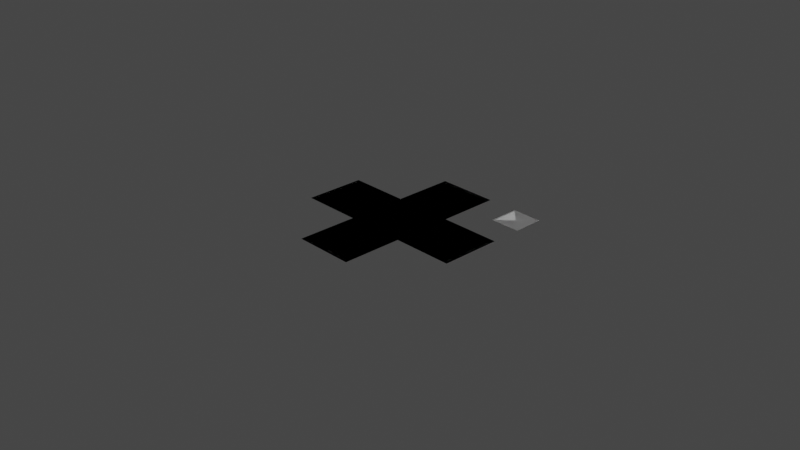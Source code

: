# Source: map.blend  (saved by Blender 2.82.7; exported with 4.5.12 LTS)
import bpy
from mathutils import Matrix  # noqa: F401  (used for matrix-valued properties, if any)

bpy.ops.wm.read_factory_settings(use_empty=True)
scene = bpy.context.scene
scene.name = 'Scene'

# ---- collections
col_collection = bpy.data.collections.new('Collection'); scene.collection.children.link(col_collection)

# ---- world
world_world = bpy.data.worlds.new('World'); scene.world = world_world
world_world.use_nodes = True; world_world.node_tree.nodes.clear()
_N = world_world.node_tree.nodes; _L = world_world.node_tree.links
n0 = _N.new('ShaderNodeOutputWorld'); n0.name = 'World Output'; n0.location = (300, 300)
n1 = _N.new('ShaderNodeBackground'); n1.name = 'Background'; n1.location = (10, 300)
n1.inputs[0].default_value = (0.05088, 0.05088, 0.05088, 1.0)
_L.new(n1.outputs[0], n0.inputs[0])
n0.is_active_output = True
world_world.color = (0.05088, 0.05088, 0.05088)
world_world.use_sun_shadow = False
world_world.sun_shadow_jitter_overblur = 0.0

# ---- cameras
cam_camera = bpy.data.cameras.new('Camera')
cam_camera.clip_end = 100.0
cam_camera.ortho_scale = 7.314

# ---- lights
light_light = bpy.data.lights.new('Light', 'POINT')
light_light.transmission_factor = 0.0
light_light.energy = 1000.0
light_light.shadow_soft_size = 0.1
light_light.shadow_maximum_resolution = 0.006
light_light.use_absolute_resolution = True

# ---- meshes
me_plane = bpy.data.meshes.new('Plane')
me_plane.from_pydata([(1.0, 0.3333, 0.0), (1.0, -0.3333, 0.0), (0.3333, -1.0, 0.0), (-0.3333, -1.0, 0.0), (-1.0, -0.3333, 0.0), (-1.0, 0.3333, 0.0), (-0.3333, 1.0, 0.0), (0.3333, 1.0, 0.0), (0.3333, -0.3333, 0.0), (0.3333, 0.3333, 0.0), (-0.3333, -0.3333, 0.0), (-0.3333, 0.3333, 0.0), (1.0, 1.0, 9.313e-10), (1.0, 0.6667, 9.313e-10), (0.6667, 1.0, 9.313e-10), (0.6667, 0.6667, 9.313e-10)], [], [(11, 9, 7), (8, 1, 0), (3, 2, 8), (10, 8, 9), (4, 10, 11), (15, 13, 12), (11, 7, 6), (8, 0, 9), (3, 8, 10), (10, 9, 11), (4, 11, 5), (15, 12, 14)])
_uv = me_plane.uv_layers.new(name='UVMap')
_uv.uv.foreach_set('vector', [0.6667, 0.6667, 0.3333, 0.6667, 0.3333, 1.0, 0.3333, 0.3333, 0.0, 0.3333, 0.0, 0.6667, 0.6667, 0.0, 0.3333, 0.0, 0.3333, 0.3333, 0.6667, 0.3333, 0.3333, 0.3333, 0.3333, 0.6667, 1.0, 0.3333, 0.6667, 0.3333, 0.6667, 0.6667, 0.3333, 0.6667, 0.0, 0.6667, 0.0, 1.0, 0.6667, 0.6667, 0.3333, 1.0, 0.6667, 1.0, 0.3333, 0.3333, 0.0, 0.6667, 0.3333, 0.6667, 0.6667, 0.0, 0.3333, 0.3333, 0.6667, 0.3333, 0.6667, 0.3333, 0.3333, 0.6667, 0.6667, 0.6667, 1.0, 0.3333, 0.6667, 0.6667, 1.0, 0.6667, 0.3333, 0.6667, 0.0, 1.0, 0.3333, 1.0])
me_plane.use_remesh_fix_poles = True
me_plane.use_remesh_preserve_attributes = False
me_plane.use_mirror_vertex_groups = False
me_plane.update()
me_plane_002 = bpy.data.meshes.new('Plane.002')
me_plane_002.from_pydata([(-1.0, -1.0, 0.0), (1.0, -1.0, 0.0), (-1.0, 1.0, 0.0), (1.0, 1.0, 0.0), (1.222, -1.0, 0.0), (3.222, -1.0, 0.0), (1.222, 1.0, 0.0), (3.222, 1.0, 0.0), (-3.222, -1.0, 0.0), (-1.222, -1.0, 0.0), (-3.222, 1.0, 0.0), (-1.222, 1.0, 0.0), (-1.0, 1.222, 0.0), (1.0, 1.222, 0.0), (-1.0, 3.222, 0.0), (1.0, 3.222, 0.0), (-1.0, -3.222, 0.0), (1.0, -3.222, 0.0), (-1.0, -1.222, 0.0), (1.0, -1.222, 0.0), (-3.278, 2.278, 0.0), (-2.278, 2.278, 0.0), (-3.278, 3.278, 0.0), (-2.278, 3.278, 0.0)], [], [(0, 1, 3, 2), (4, 5, 7, 6), (8, 9, 11, 10), (12, 13, 15, 14), (16, 17, 19, 18), (20, 21, 23, 22)])
_uv = me_plane_002.uv_layers.new(name='UVMap')
_uv.uv.foreach_set('vector', [0.0, 0.0, 1.0, 0.0, 1.0, 1.0, 0.0, 1.0, 0.0, 0.0, 1.0, 0.0, 1.0, 1.0, 0.0, 1.0, 0.0, 0.0, 1.0, 0.0, 1.0, 1.0, 0.0, 1.0, 0.0, 0.0, 1.0, 0.0, 1.0, 1.0, 0.0, 1.0, 0.0, 0.0, 1.0, 0.0, 1.0, 1.0, 0.0, 1.0, 0.0, 0.0, 1.0, 0.0, 1.0, 1.0, 0.0, 1.0])
me_plane_002.use_remesh_fix_poles = True
me_plane_002.use_remesh_preserve_attributes = False
me_plane_002.use_mirror_vertex_groups = False
me_plane_002.update()
me_plane_010 = bpy.data.meshes.new('Plane.010')
me_plane_010.from_pydata([(0.3, -0.3, 0.0), (-0.3, -0.3, 0.0), (0.3, 0.3, 0.0), (-0.3, 0.3, 0.0), (-0.3667, -0.3, 0.0), (-0.9667, -0.3, 0.0), (-0.3667, 0.3, 0.0), (-0.9667, 0.3, 0.0), (0.9667, -0.3, 0.0), (0.3667, -0.3, 0.0), (0.9667, 0.3, 0.0), (0.3667, 0.3, 0.0), (0.3, 0.3667, 0.0), (-0.3, 0.3667, 0.0), (0.3, 0.9667, 0.0), (-0.3, 0.9667, 0.0), (0.3, -0.9667, 0.0), (-0.3, -0.9667, 0.0), (0.3, -0.3667, 0.0), (-0.3, -0.3667, 0.0), (0.9833, 0.6833, 0.0), (0.6833, 0.6833, 0.0), (0.9833, 0.9833, 0.0), (0.6833, 0.9833, 0.0), (1.0, 0.3333, 0.0), (1.0, -0.3333, 0.0), (0.3333, -1.0, 0.0), (-0.3333, -1.0, 0.0), (-1.0, -0.3333, 0.0), (-1.0, 0.3333, 0.0), (-0.3333, 1.0, 0.0), (0.3333, 1.0, 0.0), (0.3333, -0.3333, 0.0), (0.3333, 0.3333, 0.0), (-0.3333, -0.3333, 0.0), (-0.3333, 0.3333, 0.0), (1.0, 1.0, 9.313e-10), (1.0, 0.6667, 9.313e-10), (0.6667, 1.0, 9.313e-10), (0.6667, 0.6667, 9.313e-10), (-0.3, -0.3, 0.0), (0.3, 0.3, 0.0), (-0.9667, -0.3, 0.0), (-0.3, 0.3667, 0.0), (0.3667, -0.3, 0.0), (0.3, 0.3, 0.0), (-0.3, -0.9667, 0.0)], [], [(14, 12, 33), (7, 29, 28), (33, 12, 43), (42, 28, 34), (35, 6, 4), (35, 29, 7), (31, 30, 15), (35, 43, 15), (34, 19, 18), (34, 27, 46), (27, 26, 16), (32, 18, 16), (32, 25, 8), (8, 25, 24), (10, 24, 33), (33, 32, 44), (39, 37, 20), (37, 36, 22), (22, 36, 38), (39, 21, 23), (35, 34, 40), (3, 45, 33), (0, 40, 34), (32, 33, 45), (14, 33, 31), (7, 28, 42), (33, 43, 35), (42, 34, 4), (35, 4, 34), (35, 7, 6), (31, 15, 14), (35, 15, 30), (34, 18, 32), (34, 46, 19), (27, 16, 46), (32, 16, 26), (32, 8, 44), (8, 24, 10), (10, 33, 11), (33, 44, 11), (39, 20, 21), (37, 22, 20), (22, 38, 23), (39, 23, 38), (35, 40, 3), (3, 33, 35), (0, 34, 32), (32, 45, 0)])
_uv = me_plane_010.uv_layers.new(name='UVMap')
_uv.uv.foreach_set('vector', [0.0, 0.0, 0.0, 0.0, 0.0, 0.0, 0.0, 0.0, 0.0, 0.0, 0.0, 0.0, 0.0, 0.0, 0.0, 0.0, 0.0, 0.0, 0.0, 0.0, 0.0, 0.0, 0.0, 0.0, 0.0, 0.0, 0.0, 0.0, 0.0, 0.0, 0.0, 0.0, 0.0, 0.0, 0.0, 0.0, 0.0, 0.0, 0.0, 0.0, 0.0, 0.0, 0.0, 0.0, 0.0, 0.0, 0.0, 0.0, 0.0, 0.0, 0.0, 0.0, 0.0, 0.0, 0.0, 0.0, 0.0, 0.0, 0.0, 0.0, 0.0, 0.0, 0.0, 0.0, 0.0, 0.0, 0.0, 0.0, 0.0, 0.0, 0.0, 0.0, 0.0, 0.0, 0.0, 0.0, 0.0, 0.0, 0.0, 0.0, 0.0, 0.0, 0.0, 0.0, 0.0, 0.0, 0.0, 0.0, 0.0, 0.0, 0.0, 0.0, 0.0, 0.0, 0.0, 0.0, 0.0, 0.0, 0.0, 0.0, 0.0, 0.0, 0.0, 0.0, 0.0, 0.0, 0.0, 0.0, 0.0, 0.0, 0.0, 0.0, 0.0, 0.0, 0.0, 0.0, 0.0, 0.0, 0.0, 0.0, 0.0, 0.0, 0.0, 0.0, 0.0, 0.0, 0.0, 0.0, 0.0, 0.0, 0.0, 0.0, 0.0, 0.0, 0.0, 0.0, 0.0, 0.0, 0.0, 0.0, 0.0, 0.0, 0.0, 0.0, 0.0, 0.0, 0.0, 0.0, 0.0, 0.0, 0.0, 0.0, 0.0, 0.0, 0.0, 0.0, 0.0, 0.0, 0.0, 0.0, 0.0, 0.0, 0.0, 0.0, 0.0, 0.0, 0.0, 0.0, 0.0, 0.0, 0.0, 0.0, 0.0, 0.0, 0.0, 0.0, 0.0, 0.0, 0.0, 0.0, 0.0, 0.0, 0.0, 0.0, 0.0, 0.0, 0.0, 0.0, 0.0, 0.0, 0.0, 0.0, 0.0, 0.0, 0.0, 0.0, 0.0, 0.0, 0.0, 0.0, 0.0, 0.0, 0.0, 0.0, 0.0, 0.0, 0.0, 0.0, 0.0, 0.0, 0.0, 0.0, 0.0, 0.0, 0.0, 0.0, 0.0, 0.0, 0.0, 0.0, 0.0, 0.0, 0.0, 0.0, 0.0, 0.0, 0.0, 0.0, 0.0, 0.0, 0.0, 0.0, 0.0, 0.0, 0.0, 0.0, 0.0, 0.0, 0.0, 0.0, 0.0, 0.0, 0.0, 0.0, 0.0, 0.0, 0.0, 0.0, 0.0, 0.0, 0.0, 0.0, 0.0, 0.0, 0.0, 0.0, 0.0, 0.0, 0.0, 0.0, 0.0, 0.0, 0.0, 0.0, 0.0, 0.0, 0.0, 0.0, 0.0, 0.0, 0.0, 0.0, 0.0, 0.0, 0.0, 0.0, 0.0, 0.0, 0.0, 0.0, 0.0, 0.0, 0.0, 0.0, 0.0, 0.0, 0.0, 0.0])
me_plane_010.use_remesh_fix_poles = True
me_plane_010.use_remesh_preserve_attributes = False
me_plane_010.use_mirror_vertex_groups = False
me_plane_010.update()

# ---- objects
ob_light = bpy.data.objects.new('Light', light_light)
ob_camera = bpy.data.objects.new('Camera', cam_camera)
ob_plane = bpy.data.objects.new('Plane', me_plane)
ob_plane_001 = bpy.data.objects.new('Plane.001', me_plane_002)
ob_plane_002 = bpy.data.objects.new('Plane.002', me_plane_010)

# ---- transforms, parenting, visibility, modifiers, constraints
ob_light.location = (4.076, 1.005, 5.904)
ob_light.rotation_euler = (0.6503, 0.05522, 1.866)
ob_light.lock_rotations_4d = False
ob_light.empty_display_type = 'ARROWS'
ob_light.color = (0.0, 0.0, 0.0, 0.0)
ob_light.lineart.crease_threshold = 0.0
ob_camera.location = (7.359, -6.926, 4.958)
ob_camera.rotation_euler = (1.109, 0.0, 0.8149)
ob_camera.lock_rotations_4d = False
ob_camera.empty_display_type = 'ARROWS'
ob_camera.color = (0.0, 0.0, 0.0, 0.0)
ob_camera.display_type = 'WIRE'
ob_camera.lineart.crease_threshold = 0.0
ob_plane.location = (0.0, 0.0, 0.0)
ob_plane.lineart.crease_threshold = 0.0
ob_plane_001.location = (0.0, 0.0, 0.0)
ob_plane_001.scale = (-0.3, 0.3, 0.3)
ob_plane_001.display_type = 'WIRE'
ob_plane_001.lineart.crease_threshold = 0.0
ob_plane_002.location = (0.0, 0.0, 0.0)
ob_plane_002.display_type = 'SOLID'
ob_plane_002.lineart.crease_threshold = 0.0

# ---- collection membership
col_collection.objects.link(ob_light)
col_collection.objects.link(ob_camera)
col_collection.objects.link(ob_plane)
col_collection.objects.link(ob_plane_001)
col_collection.objects.link(ob_plane_002)

# ---- scene / render settings (as saved in the file)
scene.camera = ob_camera
scene.frame_start = 1; scene.frame_end = 250; scene.frame_set(1)
scene.render.engine = 'BLENDER_EEVEE_NEXT'
scene.cycles.use_denoising = False
scene.cycles.samples = 128
scene.cycles.sampling_pattern = 'TABULATED_SOBOL'
scene.cycles.use_adaptive_sampling = False
scene.cycles.use_light_tree = False
scene.view_settings.view_transform = 'Filmic'
bpy.context.view_layer.update()
